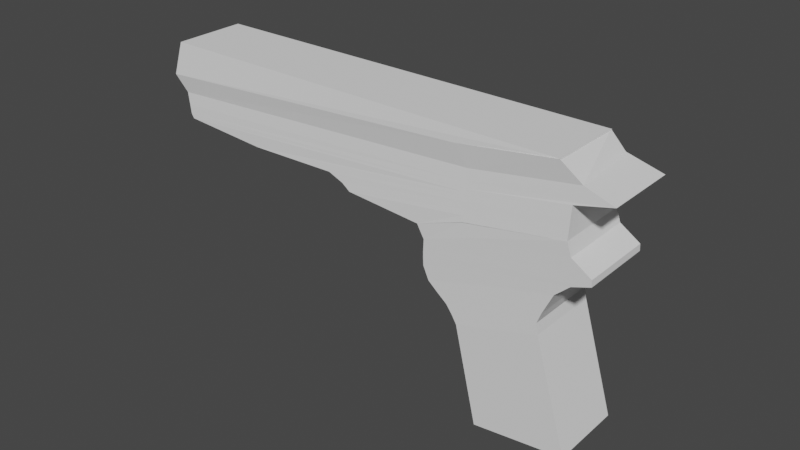 # Source: pistole.blend  (saved by Blender 3.6.13; exported with 4.5.12 LTS)
import bpy
from mathutils import Matrix  # noqa: F401  (used for matrix-valued properties, if any)

bpy.ops.wm.read_factory_settings(use_empty=True)
scene = bpy.context.scene
scene.name = 'Scene'

# ---- collections
col_collection = bpy.data.collections.new('Collection'); scene.collection.children.link(col_collection)

# ---- world
world_world = bpy.data.worlds.new('World'); scene.world = world_world
world_world.use_nodes = True; world_world.node_tree.nodes.clear()
_N = world_world.node_tree.nodes; _L = world_world.node_tree.links
n0 = _N.new('ShaderNodeOutputWorld'); n0.name = 'World Output'; n0.location = (300, 300)
n1 = _N.new('ShaderNodeBackground'); n1.name = 'Background'; n1.location = (10, 300)
n1.inputs[0].default_value = (0.05088, 0.05088, 0.05088, 1.0)
_L.new(n1.outputs[0], n0.inputs[0])
n0.is_active_output = True
world_world.color = (0.05088, 0.05088, 0.05088)
world_world.use_sun_shadow = False
world_world.sun_shadow_jitter_overblur = 0.0

# ---- meshes
me_plane = bpy.data.meshes.new('Plane')
me_plane.from_pydata([(-0.8332, -1.015, 2.106), (0.819, -0.9839, 2.106), (-1.086, 0.7265, 2.106), (0.4175, 1.004, 2.106), (-1.601, 1.34, 2.086), (0.6928, 1.726, 2.086), (0.3962, 1.192, 2.101), (0.4821, 1.371, 2.096), (0.5876, 1.549, 2.091), (-1.438, 1.184, 2.091), (-1.264, 1.026, 2.096), (-1.166, 0.8756, 2.101), (-1.751, 2.273, 2.089), (0.9259, 2.625, 2.091), (-1.641, 2.033, 2.088), (-1.671, 1.806, 2.087), (-1.684, 1.577, 2.086), (0.9686, 1.931, 2.086), (1.311, 2.131, 2.087), (0.9805, 2.39, 2.088), (-1.679, 1.692, 2.087), (1.307, 2.016, 2.087), (-0.007087, -0.9994, 2.106), (-0.3036, 0.8624, 2.106), (-0.5353, 1.54, 2.086), (-0.3564, 1.031, 2.101), (-0.3807, 1.198, 2.096), (-0.4077, 1.365, 2.091), (-0.8843, 2.491, 2.078), (-0.6698, 1.782, 2.086), (-0.7413, 2.018, 2.087), (-0.8128, 2.255, 2.088), (-0.7055, 1.9, 2.087), (-1.762, 2.274, 2.089), (0.9259, 2.625, 2.089), (-0.8843, 2.491, 2.089), (-6.948, 3.579, 1.995), (1.126, 3.452, 1.995), (-0.8065, 3.328, 1.995), (0.9454, 2.835, 2.065), (0.9649, 3.044, 2.042), (1.639, 3.245, 2.018), (-0.8259, 3.119, 2.018), (-0.8454, 2.91, 2.042), (-0.8649, 2.7, 2.065), (-6.908, 3.364, 2.018), (-5.242, 2.867, 2.042), (-3.285, 2.62, 2.065), (0.9551, 2.939, 2.054), (-0.8551, 2.805, 2.054), (-3.567, 2.751, 2.054), (-0.8746, 2.596, 2.077), (-3.133, 2.501, 2.077), (0.9357, 2.73, 2.077), (0.9746, 3.149, 2.03), (-0.8357, 3.014, 2.03), (-6.886, 3.205, 2.03), (-0.8405, 2.962, 2.036), (-6.836, 3.122, 2.036), (0.9697, 3.096, 2.036), (-7.097, 4.061, 1.854), (0.7955, 3.784, 2.049), (-1.01, 3.702, 2.049), (-7.032, 4.308, 1.813), (0.8098, 3.781, 2.039), (-0.8401, -1.005, 0.7558), (0.8121, -0.9744, 0.7558), (-1.092, 0.736, 0.7558), (0.4105, 1.013, 0.7558), (-1.608, 1.349, 0.7358), (0.6859, 1.736, 0.7358), (0.3893, 1.202, 0.7508), (0.4752, 1.381, 0.7458), (0.5807, 1.558, 0.7408), (-1.445, 1.193, 0.7408), (-1.271, 1.036, 0.7458), (-1.173, 0.8851, 0.7508), (-1.758, 2.283, 0.7387), (0.919, 2.635, 0.7411), (-1.648, 2.043, 0.738), (-1.678, 1.815, 0.7373), (-1.691, 1.586, 0.7365), (0.9617, 1.941, 0.7365), (1.304, 2.141, 0.7373), (0.9736, 2.4, 0.738), (-1.686, 1.701, 0.7369), (1.3, 2.026, 0.7369), (-0.01401, -0.9899, 0.7558), (-0.3106, 0.8719, 0.7558), (-0.5423, 1.55, 0.7358), (-0.3634, 1.041, 0.7508), (-0.3876, 1.207, 0.7458), (-0.4146, 1.374, 0.7408), (-0.8912, 2.501, 0.7276), (-0.6767, 1.791, 0.7365), (-0.7482, 2.028, 0.7373), (-0.8197, 2.264, 0.738), (-0.7124, 1.91, 0.7369), (-1.769, 2.284, 0.7387), (0.919, 2.635, 0.7387), (-0.8912, 2.501, 0.7387), (-6.954, 3.588, 0.6452), (0.9969, 3.472, 0.6452), (-0.8134, 3.338, 0.6452), (0.9385, 2.844, 0.7154), (0.9579, 3.054, 0.692), (1.632, 3.255, 0.6686), (-0.8328, 3.129, 0.6686), (-0.8523, 2.919, 0.692), (-0.8718, 2.71, 0.7154), (-6.915, 3.374, 0.6686), (-5.249, 2.876, 0.692), (-3.292, 2.63, 0.7154), (0.9482, 2.949, 0.7037), (-0.862, 2.815, 0.7037), (-3.573, 2.76, 0.7037), (-0.8815, 2.605, 0.727), (-3.14, 2.511, 0.727), (0.9287, 2.74, 0.727), (0.9677, 3.158, 0.6803), (-0.8426, 3.024, 0.6803), (-6.893, 3.214, 0.6803), (-0.8474, 2.972, 0.6861), (-6.843, 3.131, 0.6861), (0.9628, 3.106, 0.6861), (-7.102, 4.068, 0.8413), (0.7886, 3.794, 0.6994), (-1.017, 3.712, 0.6994), (-7.037, 4.315, 0.8002), (0.8029, 3.791, 0.6895), (-6.989, 4.468, 1.955), (-7.138, 3.899, 2.049), (-6.996, 4.478, 0.6046), (-7.145, 3.908, 0.6994), (-6.088, 4.059, 1.806), (-6.153, 3.813, 1.847), (-6.093, 4.067, 0.7936), (-6.158, 3.82, 0.8347)], [], [(22, 23, 3, 1), (27, 24, 5, 8), (23, 25, 6, 3), (25, 26, 7, 6), (26, 27, 8, 7), (31, 28, 13, 19), (24, 29, 17, 5), (32, 30, 18, 21), (30, 31, 19, 18), (29, 32, 21, 17), (16, 20, 32, 29), (15, 14, 31, 30), (20, 15, 30, 32), (4, 16, 29, 24), (14, 12, 28, 31), (10, 9, 27, 26), (11, 10, 26, 25), (2, 11, 25, 23), (9, 4, 24, 27), (0, 2, 23, 22), (28, 35, 34, 13), (12, 33, 35, 28), (42, 38, 37, 41), (45, 36, 38, 42), (52, 47, 44, 51), (50, 46, 43, 49), (56, 45, 42, 55), (51, 44, 39, 53), (49, 43, 40, 48), (55, 42, 41, 54), (44, 49, 48, 39), (47, 50, 49, 44), (35, 51, 53, 34), (33, 52, 51, 35), (57, 55, 54, 59), (58, 56, 55, 57), (46, 58, 57, 43), (43, 57, 59, 40), (38, 62, 61, 37), (36, 131, 62, 38), (131, 130, 64, 62), (87, 66, 68, 88), (92, 73, 70, 89), (88, 68, 71, 90), (90, 71, 72, 91), (91, 72, 73, 92), (96, 84, 78, 93), (89, 70, 82, 94), (97, 86, 83, 95), (95, 83, 84, 96), (94, 82, 86, 97), (81, 94, 97, 85), (80, 95, 96, 79), (85, 97, 95, 80), (69, 89, 94, 81), (79, 96, 93, 77), (75, 91, 92, 74), (76, 90, 91, 75), (67, 88, 90, 76), (74, 92, 89, 69), (65, 87, 88, 67), (93, 78, 99, 100), (77, 93, 100, 98), (107, 106, 102, 103), (110, 107, 103, 101), (117, 116, 109, 112), (115, 114, 108, 111), (121, 120, 107, 110), (116, 118, 104, 109), (114, 113, 105, 108), (120, 119, 106, 107), (109, 104, 113, 114), (112, 109, 114, 115), (100, 99, 118, 116), (98, 100, 116, 117), (122, 124, 119, 120), (123, 122, 120, 121), (111, 108, 122, 123), (108, 105, 124, 122), (103, 102, 126, 127), (101, 103, 127, 133), (133, 127, 129, 132), (53, 39, 104, 118), (45, 56, 121, 110), (5, 17, 82, 70), (7, 8, 73, 72), (62, 64, 129, 127), (48, 40, 105, 113), (21, 18, 83, 86), (39, 48, 113, 104), (4, 9, 74, 69), (128, 63, 134, 136), (54, 41, 106, 119), (18, 19, 84, 83), (9, 10, 75, 74), (46, 50, 115, 111), (10, 11, 76, 75), (56, 58, 123, 121), (2, 0, 65, 67), (40, 59, 124, 105), (13, 34, 99, 78), (36, 45, 110, 101), (22, 1, 66, 87), (15, 20, 85, 80), (58, 46, 111, 123), (1, 3, 68, 66), (17, 21, 86, 82), (33, 12, 77, 98), (47, 52, 117, 112), (50, 47, 112, 115), (34, 53, 118, 99), (16, 4, 69, 81), (61, 62, 127, 126), (0, 22, 87, 65), (19, 13, 78, 84), (8, 5, 70, 73), (37, 61, 126, 102), (41, 37, 102, 106), (12, 14, 79, 77), (11, 2, 67, 76), (59, 54, 119, 124), (14, 15, 80, 79), (3, 6, 71, 68), (131, 36, 101, 133), (52, 33, 98, 117), (20, 16, 81, 85), (6, 7, 72, 71), (64, 130, 132, 129), (60, 63, 130, 131), (128, 125, 133, 132), (125, 60, 131, 133), (63, 128, 132, 130), (134, 135, 137, 136), (125, 128, 136, 137), (60, 125, 137, 135), (63, 60, 135, 134)])
_uv = me_plane.uv_layers.new(name='UVMap')
_uv.uv.foreach_set('vector', [0.5, 0.0, 0.5, 1.0, 1.0, 1.0, 1.0, 0.0, 0.5, 1.0, 0.5, 1.0, 1.0, 1.0, 1.0, 1.0, 0.5, 1.0, 0.5, 1.0, 1.0, 1.0, 1.0, 1.0, 0.5, 1.0, 0.5, 1.0, 1.0, 1.0, 1.0, 1.0, 0.5, 1.0, 0.5, 1.0, 1.0, 1.0, 1.0, 1.0, 0.5, 1.0, 0.5, 1.0, 1.0, 1.0, 1.0, 1.0, 0.5, 1.0, 0.5, 1.0, 1.0, 1.0, 1.0, 1.0, 0.5, 1.0, 0.5, 1.0, 1.0, 1.0, 1.0, 1.0, 0.5, 1.0, 0.5, 1.0, 1.0, 1.0, 1.0, 1.0, 0.5, 1.0, 0.5, 1.0, 1.0, 1.0, 1.0, 1.0, -1.199e-08, 1.0, 9.307e-10, 1.0, 0.5, 1.0, 0.5, 1.0, 1.385e-08, 1.0, 1.838e-08, 1.0, 0.5, 1.0, 0.5, 1.0, 9.307e-10, 1.0, 1.385e-08, 1.0, 0.5, 1.0, 0.5, 1.0, 0.0, 1.0, -1.199e-08, 1.0, 0.5, 1.0, 0.5, 1.0, 1.838e-08, 1.0, 0.0, 1.0, 0.5, 1.0, 0.5, 1.0, 0.0, 1.0, 0.0, 1.0, 0.5, 1.0, 0.5, 1.0, 0.0, 1.0, 0.0, 1.0, 0.5, 1.0, 0.5, 1.0, 0.0, 1.0, 0.0, 1.0, 0.5, 1.0, 0.5, 1.0, 0.0, 1.0, 0.0, 1.0, 0.5, 1.0, 0.5, 1.0, 0.0, 0.0, 0.0, 1.0, 0.5, 1.0, 0.5, 0.0, 0.5, 1.0, 0.5, 1.0, 1.0, 1.0, 1.0, 1.0, 0.0, 1.0, 0.0, 1.0, 0.5, 1.0, 0.5, 1.0, 0.5, 1.0, 0.5, 1.0, 1.0, 1.0, 1.0, 1.0, 0.0, 1.0, 0.0, 1.0, 0.5, 1.0, 0.5, 1.0, 0.0, 1.0, 0.0, 1.0, 0.5, 1.0, 0.5, 1.0, 0.0, 1.0, 0.0, 1.0, 0.5, 1.0, 0.5, 1.0, 0.0, 1.0, 0.0, 1.0, 0.5, 1.0, 0.5, 1.0, 0.5, 1.0, 0.5, 1.0, 1.0, 1.0, 1.0, 1.0, 0.5, 1.0, 0.5, 1.0, 1.0, 1.0, 1.0, 1.0, 0.5, 1.0, 0.5, 1.0, 1.0, 1.0, 1.0, 1.0, 0.5, 1.0, 0.5, 1.0, 1.0, 1.0, 1.0, 1.0, 0.0, 1.0, 0.0, 1.0, 0.5, 1.0, 0.5, 1.0, 0.5, 1.0, 0.5, 1.0, 1.0, 1.0, 1.0, 1.0, 0.0, 1.0, 0.0, 1.0, 0.5, 1.0, 0.5, 1.0, 0.5, 1.0, 0.5, 1.0, 1.0, 1.0, 1.0, 1.0, 0.0, 1.0, 0.0, 1.0, 0.5, 1.0, 0.5, 1.0, 0.0, 1.0, 0.0, 1.0, 0.5, 1.0, 0.5, 1.0, 0.5, 1.0, 0.5, 1.0, 1.0, 1.0, 1.0, 1.0, 0.5, 1.0, 0.5, 1.0, 1.0, 1.0, 1.0, 1.0, 0.0, 1.0, 0.0, 1.0, 0.5, 1.0, 0.5, 1.0, 0.0, 1.0, 0.0, 1.0, 0.5, 1.0, 0.5, 1.0, 0.5, 0.0, 1.0, 0.0, 1.0, 1.0, 0.5, 1.0, 0.5, 1.0, 1.0, 1.0, 1.0, 1.0, 0.5, 1.0, 0.5, 1.0, 1.0, 1.0, 1.0, 1.0, 0.5, 1.0, 0.5, 1.0, 1.0, 1.0, 1.0, 1.0, 0.5, 1.0, 0.5, 1.0, 1.0, 1.0, 1.0, 1.0, 0.5, 1.0, 0.5, 1.0, 1.0, 1.0, 1.0, 1.0, 0.5, 1.0, 0.5, 1.0, 1.0, 1.0, 1.0, 1.0, 0.5, 1.0, 0.5, 1.0, 1.0, 1.0, 1.0, 1.0, 0.5, 1.0, 0.5, 1.0, 1.0, 1.0, 1.0, 1.0, 0.5, 1.0, 0.5, 1.0, 1.0, 1.0, 1.0, 1.0, 0.5, 1.0, -1.199e-08, 1.0, 0.5, 1.0, 0.5, 1.0, 9.307e-10, 1.0, 1.385e-08, 1.0, 0.5, 1.0, 0.5, 1.0, 1.838e-08, 1.0, 9.307e-10, 1.0, 0.5, 1.0, 0.5, 1.0, 1.385e-08, 1.0, 0.0, 1.0, 0.5, 1.0, 0.5, 1.0, -1.199e-08, 1.0, 1.838e-08, 1.0, 0.5, 1.0, 0.5, 1.0, 0.0, 1.0, 0.0, 1.0, 0.5, 1.0, 0.5, 1.0, 0.0, 1.0, 0.0, 1.0, 0.5, 1.0, 0.5, 1.0, 0.0, 1.0, 0.0, 1.0, 0.5, 1.0, 0.5, 1.0, 0.0, 1.0, 0.0, 1.0, 0.5, 1.0, 0.5, 1.0, 0.0, 1.0, 0.0, 0.0, 0.5, 0.0, 0.5, 1.0, 0.0, 1.0, 0.5, 1.0, 1.0, 1.0, 1.0, 1.0, 0.5, 1.0, 0.0, 1.0, 0.5, 1.0, 0.5, 1.0, 0.0, 1.0, 0.5, 1.0, 1.0, 1.0, 1.0, 1.0, 0.5, 1.0, 0.0, 1.0, 0.5, 1.0, 0.5, 1.0, 0.0, 1.0, 0.0, 1.0, 0.5, 1.0, 0.5, 1.0, 0.0, 1.0, 0.0, 1.0, 0.5, 1.0, 0.5, 1.0, 0.0, 1.0, 0.0, 1.0, 0.5, 1.0, 0.5, 1.0, 0.0, 1.0, 0.5, 1.0, 1.0, 1.0, 1.0, 1.0, 0.5, 1.0, 0.5, 1.0, 1.0, 1.0, 1.0, 1.0, 0.5, 1.0, 0.5, 1.0, 1.0, 1.0, 1.0, 1.0, 0.5, 1.0, 0.5, 1.0, 1.0, 1.0, 1.0, 1.0, 0.5, 1.0, 0.0, 1.0, 0.5, 1.0, 0.5, 1.0, 0.0, 1.0, 0.5, 1.0, 1.0, 1.0, 1.0, 1.0, 0.5, 1.0, 0.0, 1.0, 0.5, 1.0, 0.5, 1.0, 0.0, 1.0, 0.5, 1.0, 1.0, 1.0, 1.0, 1.0, 0.5, 1.0, 0.0, 1.0, 0.5, 1.0, 0.5, 1.0, 0.0, 1.0, 0.0, 1.0, 0.5, 1.0, 0.5, 1.0, 0.0, 1.0, 0.5, 1.0, 1.0, 1.0, 1.0, 1.0, 0.5, 1.0, 0.5, 1.0, 1.0, 1.0, 1.0, 1.0, 0.5, 1.0, 0.0, 1.0, 0.5, 1.0, 0.5, 1.0, 0.0, 1.0, 0.0, 1.0, 0.5, 1.0, 0.5, 1.0, 0.0, 1.0, 1.0, 1.0, 1.0, 1.0, 1.0, 1.0, 1.0, 1.0, 0.0, 1.0, 0.0, 1.0, 0.0, 1.0, 0.0, 1.0, 1.0, 1.0, 1.0, 1.0, 1.0, 1.0, 1.0, 1.0, 1.0, 1.0, 1.0, 1.0, 1.0, 1.0, 1.0, 1.0, 0.5, 1.0, 0.5, 1.0, 0.5, 1.0, 0.5, 1.0, 1.0, 1.0, 1.0, 1.0, 1.0, 1.0, 1.0, 1.0, 1.0, 1.0, 1.0, 1.0, 1.0, 1.0, 1.0, 1.0, 1.0, 1.0, 1.0, 1.0, 1.0, 1.0, 1.0, 1.0, 0.0, 1.0, 0.0, 1.0, 0.0, 1.0, 0.0, 1.0, 0.0, 1.0, 0.0, 1.0, 0.0, 1.0, 0.0, 1.0, 1.0, 1.0, 1.0, 1.0, 1.0, 1.0, 1.0, 1.0, 1.0, 1.0, 1.0, 1.0, 1.0, 1.0, 1.0, 1.0, 0.0, 1.0, 0.0, 1.0, 0.0, 1.0, 0.0, 1.0, 0.0, 1.0, 0.0, 1.0, 0.0, 1.0, 0.0, 1.0, 0.0, 1.0, 0.0, 1.0, 0.0, 1.0, 0.0, 1.0, 0.0, 1.0, 0.0, 1.0, 0.0, 1.0, 0.0, 1.0, 0.0, 1.0, 0.0, 0.0, 0.0, 0.0, 0.0, 1.0, 1.0, 1.0, 1.0, 1.0, 1.0, 1.0, 1.0, 1.0, 1.0, 1.0, 1.0, 1.0, 1.0, 1.0, 1.0, 1.0, 0.0, 1.0, 0.0, 1.0, 0.0, 1.0, 0.0, 1.0, 0.5, 0.0, 1.0, 0.0, 1.0, 0.0, 0.5, 0.0, 1.385e-08, 1.0, 9.307e-10, 1.0, 9.307e-10, 1.0, 1.385e-08, 1.0, 0.0, 1.0, 0.0, 1.0, 0.0, 1.0, 0.0, 1.0, 1.0, 0.0, 1.0, 1.0, 1.0, 1.0, 1.0, 0.0, 1.0, 1.0, 1.0, 1.0, 1.0, 1.0, 1.0, 1.0, 0.0, 1.0, 0.0, 1.0, 0.0, 1.0, 0.0, 1.0, 0.0, 1.0, 0.0, 1.0, 0.0, 1.0, 0.0, 1.0, 0.0, 1.0, 0.0, 1.0, 0.0, 1.0, 0.0, 1.0, 1.0, 1.0, 1.0, 1.0, 1.0, 1.0, 1.0, 1.0, -1.199e-08, 1.0, 0.0, 1.0, 0.0, 1.0, -1.199e-08, 1.0, 1.0, 1.0, 0.5, 1.0, 0.5, 1.0, 1.0, 1.0, 0.0, 0.0, 0.5, 0.0, 0.5, 0.0, 0.0, 0.0, 1.0, 1.0, 1.0, 1.0, 1.0, 1.0, 1.0, 1.0, 1.0, 1.0, 1.0, 1.0, 1.0, 1.0, 1.0, 1.0, 1.0, 1.0, 1.0, 1.0, 1.0, 1.0, 1.0, 1.0, 1.0, 1.0, 1.0, 1.0, 1.0, 1.0, 1.0, 1.0, 0.0, 1.0, 1.838e-08, 1.0, 1.838e-08, 1.0, 0.0, 1.0, 0.0, 1.0, 0.0, 1.0, 0.0, 1.0, 0.0, 1.0, 1.0, 1.0, 1.0, 1.0, 1.0, 1.0, 1.0, 1.0, 1.838e-08, 1.0, 1.385e-08, 1.0, 1.385e-08, 1.0, 1.838e-08, 1.0, 1.0, 1.0, 1.0, 1.0, 1.0, 1.0, 1.0, 1.0, 0.0, 1.0, 0.0, 1.0, 0.0, 1.0, 0.0, 1.0, 0.0, 1.0, 0.0, 1.0, 0.0, 1.0, 0.0, 1.0, 9.307e-10, 1.0, -1.199e-08, 1.0, -1.199e-08, 1.0, 9.307e-10, 1.0, 1.0, 1.0, 1.0, 1.0, 1.0, 1.0, 1.0, 1.0, 0.5, 1.0, 0.0, 1.0, 0.0, 1.0, 0.5, 1.0, 0.0, 1.0, 0.0, 1.0, 0.0, 1.0, 0.0, 1.0, 0.0, 1.0, 0.0, 1.0, 0.0, 1.0, 0.0, 1.0, 0.0, 1.0, 0.0, 1.0, 0.0, 1.0, 0.0, 1.0, 0.0, 1.0, 0.0, 1.0, 0.0, 1.0, 0.0, 1.0, 0.0, 1.0, 0.0, 1.0, 0.0, 1.0, 0.0, 1.0, 0.0, 1.0, 0.0, 1.0, 0.0, 1.0, 0.0, 1.0, 0.0, 1.0, 0.0, 1.0, 0.0, 1.0, 0.0, 1.0, 0.0, 1.0, 0.0, 1.0, 0.0, 1.0, 0.0, 1.0])
me_plane.update()

# ---- objects
ob_plane = bpy.data.objects.new('Plane', me_plane)

# ---- transforms, parenting, visibility, modifiers, constraints
ob_plane.location = (1.222, -0.06577, 1.242)
ob_plane.rotation_euler = (1.571, -0.0886, 0.0)
ob_plane.scale = (0.436, 0.436, 0.436)

# ---- collection membership
col_collection.objects.link(ob_plane)

# ---- scene / render settings (as saved in the file)
scene.frame_start = 1; scene.frame_end = 250; scene.frame_set(0)
scene.render.engine = 'BLENDER_EEVEE_NEXT'
scene.cycles.sampling_pattern = 'TABULATED_SOBOL'
scene.view_settings.view_transform = 'Filmic'
bpy.context.view_layer.update()

# ---- added for rendering (the .blend has no active camera and no usable light): camera, sun
cam_auto = bpy.data.cameras.new('AutoCamera')
cam_auto.lens = 50.0
cam_auto.sensor_width = 36.0
cam_auto.clip_end = 1000.0
ob_auto_camera = bpy.data.objects.new('AutoCamera', cam_auto)
scene.collection.objects.link(ob_auto_camera)
ob_auto_camera.location = (4.49755, -6.10246, 5.51798)
ob_auto_camera.rotation_euler = (1.09748, -7.21219e-08, 0.694738)
scene.camera = ob_auto_camera
light_auto_sun = bpy.data.lights.new('AutoSun', 'SUN')
light_auto_sun.energy = 3.0
light_auto_sun.angle = 0.0523599
ob_auto_sun = bpy.data.objects.new('AutoSun', light_auto_sun)
scene.collection.objects.link(ob_auto_sun)
ob_auto_sun.rotation_euler = (0.872665, 0.174533, 0.523599)
bpy.context.view_layer.update()
